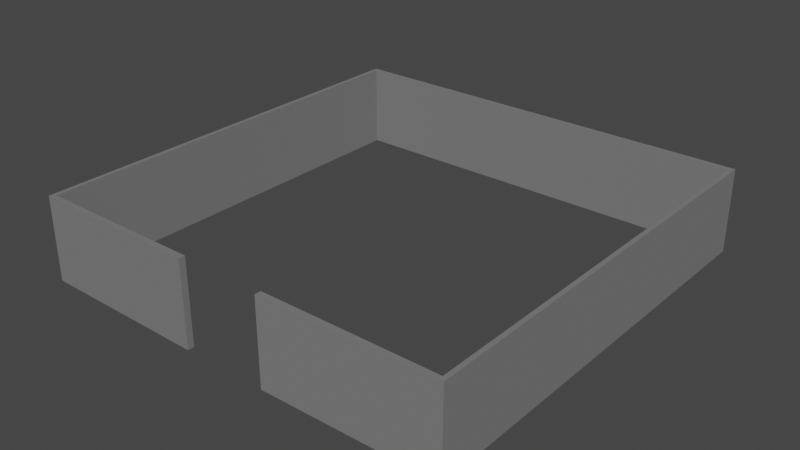 # Source: Building.blend  (saved by Blender 3.1.7; exported with 4.5.12 LTS)
import bpy
from mathutils import Matrix  # noqa: F401  (used for matrix-valued properties, if any)

bpy.ops.wm.read_factory_settings(use_empty=True)
scene = bpy.context.scene
scene.name = 'Scene'

# ---- collections
col_collection = bpy.data.collections.new('Collection'); scene.collection.children.link(col_collection)

# ---- materials (node trees are filled in below, after node groups)
mat_concretewall = bpy.data.materials.new('ConcreteWall')
mat_concretewall.use_transparent_shadow = False
mat_concretewall.diffuse_color = (0.1946, 0.1946, 0.1946, 1.0)

# ---- material node trees

# ---- world
world_world = bpy.data.worlds.new('World'); scene.world = world_world
world_world.use_nodes = True; world_world.node_tree.nodes.clear()
_N = world_world.node_tree.nodes; _L = world_world.node_tree.links
n0 = _N.new('ShaderNodeOutputWorld'); n0.name = 'World Output'; n0.location = (300, 300)
n1 = _N.new('ShaderNodeBackground'); n1.name = 'Background'; n1.location = (10, 300)
n1.inputs[0].default_value = (0.05088, 0.05088, 0.05088, 1.0)
_L.new(n1.outputs[0], n0.inputs[0])
n0.is_active_output = True
world_world.color = (0.05088, 0.05088, 0.05088)
world_world.use_sun_shadow = False
world_world.sun_shadow_jitter_overblur = 0.0

# ---- meshes
me_plane = bpy.data.meshes.new('Plane')
me_plane.from_pydata([(-10.0, -4.371e-07, -10.0), (10.0, -4.371e-07, -10.0), (-10.0, 4.0, -10.0), (10.0, 4.0, -10.0), (-10.0, 4.371e-07, 10.0), (10.0, 4.371e-07, 10.0), (-10.0, 4.0, 10.0), (10.0, 4.0, 10.0), (-2.0, 4.371e-07, 10.0), (2.0, 4.371e-07, 10.0), (-2.0, 4.0, 10.0), (2.0, 4.0, 10.0), (-10.21, -4.371e-07, -10.21), (10.21, -4.371e-07, -10.21), (-10.21, 4.0, -10.21), (10.21, 4.0, -10.21), (-10.21, 4.371e-07, 10.21), (10.21, 4.371e-07, 10.21), (-10.21, 4.0, 10.21), (10.21, 4.0, 10.21), (-2.0, 4.371e-07, 10.3), (2.0, 4.371e-07, 10.3), (-2.0, 4.0, 10.3), (2.0, 4.0, 10.3)], [], [(0, 1, 3, 2), (3, 1, 5, 7), (0, 2, 6, 4), (7, 5, 9, 11), (4, 6, 10, 8), (12, 14, 15, 13), (15, 19, 17, 13), (12, 16, 18, 14), (19, 23, 21, 17), (16, 20, 22, 18), (1, 0, 12, 13), (2, 3, 15, 14), (3, 7, 19, 15), (5, 1, 13, 17), (0, 4, 16, 12), (6, 2, 14, 18), (8, 10, 22, 20), (11, 9, 21, 23), (7, 11, 23, 19), (9, 5, 17, 21), (4, 8, 20, 16), (10, 6, 18, 22)])
_uv = me_plane.uv_layers.new(name='UVMap')
_uv.uv.foreach_set('vector', [0.4886, 0.9896, 0.4886, 0.5011, 0.5863, 0.5011, 0.5863, 0.9896, 0.3909, 0.5011, 0.4886, 0.5011, 0.4886, 0.9896, 0.3909, 0.9896, 0.2931, 0.5011, 0.3909, 0.5011, 0.3909, 0.9896, 0.2931, 0.9896, 0.8794, 0.6965, 0.7817, 0.6965, 0.7817, 0.5011, 0.8794, 0.5011, 0.7817, 0.6965, 0.8794, 0.6965, 0.8794, 0.8919, 0.7817, 0.8919, 0.1954, 0.5011, 0.2931, 0.5011, 0.2931, 1.0, 0.1954, 1.0, 0.09771, 0.5011, 0.09771, 1.0, 0.0, 1.0, 5.398e-08, 0.5011, 0.1954, 0.5011, 0.1954, 1.0, 0.09771, 1.0, 0.09771, 0.5011, 0.7817, 0.5011, 0.7817, 0.7017, 0.684, 0.7017, 0.684, 0.5011, 0.5863, 0.7017, 0.5863, 0.5011, 0.684, 0.5011, 0.684, 0.7017, 0.4937, 0.005182, 0.005182, 0.005182, 0.0, 0.0, 0.4989, 0.0, 0.9927, 0.005182, 0.5041, 0.005182, 0.4989, 0.0, 0.9979, 0.0, 0.5041, 0.005182, 0.5041, 0.4937, 0.4989, 0.4989, 0.4989, 0.0, 0.4937, 0.4937, 0.4937, 0.005182, 0.4989, 0.0, 0.4989, 0.4989, 0.005182, 0.005182, 0.005182, 0.4937, 0.0, 0.4989, 0.0, 0.0, 0.9927, 0.4937, 0.9927, 0.005182, 0.9979, 0.0, 0.9979, 0.4989, 0.6009, 0.7017, 0.6009, 0.7994, 0.5936, 0.7994, 0.5936, 0.7017, 0.5936, 0.7017, 0.5936, 0.7994, 0.5863, 0.7994, 0.5863, 0.7017, 0.5041, 0.4937, 0.6995, 0.4937, 0.6995, 0.5011, 0.4989, 0.4989, 0.2983, 0.4937, 0.4937, 0.4937, 0.4989, 0.4989, 0.2983, 0.5011, 0.005182, 0.4937, 0.2006, 0.4937, 0.2006, 0.5011, 0.0, 0.4989, 0.7972, 0.4937, 0.9927, 0.4937, 0.9979, 0.4989, 0.7972, 0.5011])
me_plane.materials.append(mat_concretewall)
me_plane.use_remesh_fix_poles = True
me_plane.use_remesh_preserve_attributes = False
me_plane.update()

# ---- objects
ob_plane = bpy.data.objects.new('Plane', me_plane)

# ---- transforms, parenting, visibility, modifiers, constraints
ob_plane.location = (0.0, 0.0, 0.0)
ob_plane.rotation_euler = (1.571, -0.0, 0.0)

# ---- collection membership
col_collection.objects.link(ob_plane)

# ---- scene / render settings (as saved in the file)
scene.frame_start = 1; scene.frame_end = 250; scene.frame_set(1)
scene.render.engine = 'BLENDER_EEVEE_NEXT'
scene.cycles.sampling_pattern = 'TABULATED_SOBOL'
scene.cycles.use_light_tree = False
scene.view_settings.view_transform = 'Filmic'
bpy.context.view_layer.update()

# ---- added for rendering (the .blend has no active camera and no usable light): camera, sun
cam_auto = bpy.data.cameras.new('AutoCamera')
cam_auto.lens = 50.0
cam_auto.sensor_width = 36.0
cam_auto.clip_end = 1000.0
ob_auto_camera = bpy.data.objects.new('AutoCamera', cam_auto)
scene.collection.objects.link(ob_auto_camera)
ob_auto_camera.location = (27.0365, -32.4877, 23.6292)
ob_auto_camera.rotation_euler = (1.09748, -7.21219e-08, 0.694738)
scene.camera = ob_auto_camera
light_auto_sun = bpy.data.lights.new('AutoSun', 'SUN')
light_auto_sun.energy = 3.0
light_auto_sun.angle = 0.0523599
ob_auto_sun = bpy.data.objects.new('AutoSun', light_auto_sun)
scene.collection.objects.link(ob_auto_sun)
ob_auto_sun.rotation_euler = (0.872665, 0.174533, 0.523599)
bpy.context.view_layer.update()

